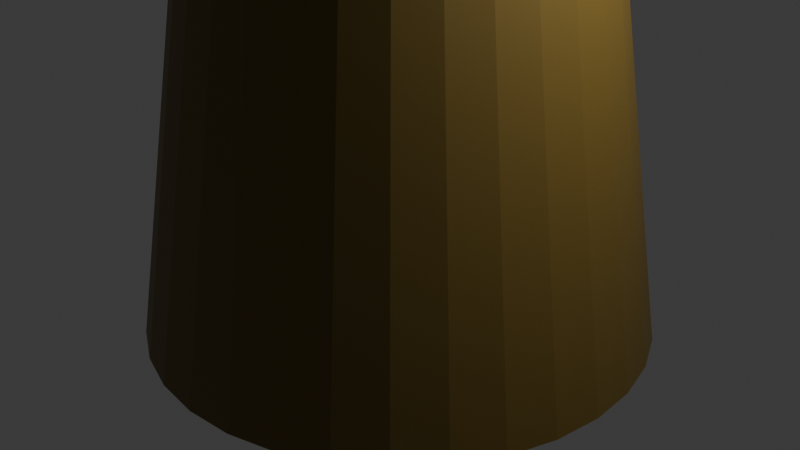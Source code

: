 # Source: Palm_Tree.blend  (saved by Blender 5.1.30; exported with 4.5.12 LTS)
import bpy
from mathutils import Matrix  # noqa: F401  (used for matrix-valued properties, if any)

bpy.ops.wm.read_factory_settings(use_empty=True)
scene = bpy.context.scene
scene.name = 'Scene'

# ---- collections
col_collection = bpy.data.collections.new('Collection'); scene.collection.children.link(col_collection)

# ---- materials (node trees are filled in below, after node groups)
mat_material_001 = bpy.data.materials.new('Material.001')
mat_leaf = bpy.data.materials.new('leaf')

# ---- material node trees
mat_material_001.use_nodes = True; mat_material_001.node_tree.nodes.clear()
_N = mat_material_001.node_tree.nodes; _L = mat_material_001.node_tree.links
n0 = _N.new('ShaderNodeBsdfPrincipled'); n0.name = 'Principled BSDF'; n0.location = (-200, 100)
n0.inputs[0].default_value = (0.1699, 0.1078, 0.01983, 1.0)
n1 = _N.new('ShaderNodeOutputMaterial'); n1.name = 'Material Output'; n1.location = (200, 100)
_L.new(n0.outputs[0], n1.inputs[0])
n1.is_active_output = True
mat_leaf.use_nodes = True; mat_leaf.node_tree.nodes.clear()
_N = mat_leaf.node_tree.nodes; _L = mat_leaf.node_tree.links
n0 = _N.new('ShaderNodeBsdfPrincipled'); n0.name = 'Principled BSDF'; n0.location = (-200, 100)
n0.inputs[0].default_value = (0.05455, 0.2515, 0.006188, 1.0)
n1 = _N.new('ShaderNodeOutputMaterial'); n1.name = 'Material Output'; n1.location = (200, 100)
_L.new(n0.outputs[0], n1.inputs[0])
n1.is_active_output = True

# ---- world
world_world = bpy.data.worlds.new('World'); scene.world = world_world
world_world.use_nodes = True; world_world.node_tree.nodes.clear()
_N = world_world.node_tree.nodes; _L = world_world.node_tree.links
n0 = _N.new('ShaderNodeOutputWorld'); n0.name = 'World Output'; n0.location = (200, 100)
n1 = _N.new('ShaderNodeBackground'); n1.name = 'Background'; n1.location = (-200, 100)
n1.inputs[0].default_value = (0.05088, 0.05088, 0.05088, 1.0)
_L.new(n1.outputs[0], n0.inputs[0])
n0.is_active_output = True
world_world.color = (0.05088, 0.05088, 0.05088)
world_world.sun_shadow_jitter_overblur = 0.0

# ---- cameras
cam_camera = bpy.data.cameras.new('Camera')
cam_camera.clip_end = 100.0
cam_camera.ortho_scale = 7.314

# ---- lights
light_light = bpy.data.lights.new('Light', 'POINT')
light_light.energy = 1000.0
light_light.shadow_soft_size = 0.1

# ---- meshes
me_cylinder = bpy.data.meshes.new('Cylinder')
me_cylinder.from_pydata([(-2.191e-09, 2.018, -1.0), (0.0, 1.0, 1.0), (0.3937, 1.979, -1.0), (0.1951, 0.9808, 1.0), (0.7723, 1.864, -1.0), (0.3827, 0.9239, 1.0), (1.121, 1.678, -1.0), (0.5556, 0.8315, 1.0), (1.427, 1.427, -1.0), (0.7071, 0.7071, 1.0), (1.678, 1.121, -1.0), (0.8315, 0.5556, 1.0), (1.864, 0.7723, -1.0), (0.9239, 0.3827, 1.0), (1.979, 0.3937, -1.0), (0.9808, 0.1951, 1.0), (2.018, 2.921e-09, -1.0), (1.0, 0.0, 1.0), (1.979, -0.3937, -1.0), (0.9808, -0.1951, 1.0), (1.864, -0.7723, -1.0), (0.9239, -0.3827, 1.0), (1.678, -1.121, -1.0), (0.8315, -0.5556, 1.0), (1.427, -1.427, -1.0), (0.7071, -0.7071, 1.0), (1.121, -1.678, -1.0), (0.5556, -0.8315, 1.0), (0.7723, -1.864, -1.0), (0.3827, -0.9239, 1.0), (0.3937, -1.979, -1.0), (0.1951, -0.9808, 1.0), (-2.191e-09, -2.018, -1.0), (0.0, -1.0, 1.0), (-0.3937, -1.979, -1.0), (-0.1951, -0.9808, 1.0), (-0.7723, -1.864, -1.0), (-0.3827, -0.9239, 1.0), (-1.121, -1.678, -1.0), (-0.5556, -0.8315, 1.0), (-1.427, -1.427, -1.0), (-0.7071, -0.7071, 1.0), (-1.678, -1.121, -1.0), (-0.8315, -0.5556, 1.0), (-1.864, -0.7723, -1.0), (-0.9239, -0.3827, 1.0), (-1.979, -0.3937, -1.0), (-0.9808, -0.1951, 1.0), (-2.018, 2.921e-09, -1.0), (-1.0, 0.0, 1.0), (-1.979, 0.3937, -1.0), (-0.9808, 0.1951, 1.0), (-1.864, 0.7723, -1.0), (-0.9239, 0.3827, 1.0), (-1.678, 1.121, -1.0), (-0.8315, 0.5556, 1.0), (-1.427, 1.427, -1.0), (-0.7071, 0.7071, 1.0), (-1.121, 1.678, -1.0), (-0.5556, 0.8315, 1.0), (-0.7723, 1.864, -1.0), (-0.3827, 0.9239, 1.0), (-0.3937, 1.979, -1.0), (-0.1951, 0.9808, 1.0), (0.1469, 0.7386, 1.475), (5.314e-10, 0.7531, 1.475), (0.2882, 0.6958, 1.475), (0.4184, 0.6262, 1.475), (0.5325, 0.5325, 1.475), (0.6262, 0.4184, 1.475), (0.6958, 0.2882, 1.475), (0.7386, 0.1469, 1.475), (0.7531, -7.086e-10, 1.475), (0.7386, -0.1469, 1.475), (0.6958, -0.2882, 1.475), (0.6262, -0.4184, 1.475), (0.5325, -0.5325, 1.475), (0.4184, -0.6262, 1.475), (0.2882, -0.6958, 1.475), (0.1469, -0.7386, 1.475), (5.314e-10, -0.7531, 1.475), (-0.1469, -0.7386, 1.475), (-0.2882, -0.6958, 1.475), (-0.4184, -0.6262, 1.475), (-0.5325, -0.5325, 1.475), (-0.6262, -0.4184, 1.475), (-0.6958, -0.2882, 1.475), (-0.7386, -0.1469, 1.475), (-0.7531, -7.086e-10, 1.475), (-0.7386, 0.1469, 1.475), (-0.6958, 0.2882, 1.475), (-0.6262, 0.4184, 1.475), (-0.5325, 0.5325, 1.475), (-0.4184, 0.6262, 1.475), (-0.2882, 0.6958, 1.475), (-0.1469, 0.7386, 1.475), (0.09158, 0.4604, 1.966), (4.249e-09, 0.4694, 1.966), (0.1796, 0.4337, 1.966), (0.2608, 0.3903, 1.966), (0.3319, 0.3319, 1.966), (0.3903, 0.2608, 1.966), (0.4337, 0.1796, 1.966), (0.4604, 0.09158, 1.966), (0.4694, -4.417e-10, 1.966), (0.4604, -0.09158, 1.966), (0.4337, -0.1796, 1.966), (0.3903, -0.2608, 1.966), (0.3319, -0.3319, 1.966), (0.2608, -0.3903, 1.966), (0.1796, -0.4337, 1.966), (0.09158, -0.4604, 1.966), (4.249e-09, -0.4694, 1.966), (-0.09158, -0.4604, 1.966), (-0.1796, -0.4337, 1.966), (-0.2608, -0.3903, 1.966), (-0.3319, -0.3319, 1.966), (-0.3903, -0.2608, 1.966), (-0.4337, -0.1796, 1.966), (-0.4604, -0.09158, 1.966), (-0.4694, -4.417e-10, 1.966), (-0.4604, 0.09158, 1.966), (-0.4337, 0.1796, 1.966), (-0.3903, 0.2608, 1.966), (-0.3319, 0.3319, 1.966), (-0.2608, 0.3903, 1.966), (-0.1796, 0.4337, 1.966), (-0.09158, 0.4604, 1.966), (0.05599, 0.2815, 2.196), (1.905e-11, 0.287, 2.196), (0.1098, 0.2651, 2.196), (0.1594, 0.2386, 2.196), (0.2029, 0.2029, 2.196), (0.2386, 0.1594, 2.196), (0.2651, 0.1098, 2.196), (0.2815, 0.05599, 2.196), (0.287, -2.7e-10, 2.196), (0.2815, -0.05599, 2.196), (0.2651, -0.1098, 2.196), (0.2386, -0.1594, 2.196), (0.2029, -0.2029, 2.196), (0.1594, -0.2386, 2.196), (0.1098, -0.2651, 2.196), (0.05599, -0.2815, 2.196), (1.905e-11, -0.287, 2.196), (-0.05599, -0.2815, 2.196), (-0.1098, -0.2651, 2.196), (-0.1594, -0.2386, 2.196), (-0.2029, -0.2029, 2.196), (-0.2386, -0.1594, 2.196), (-0.2651, -0.1098, 2.196), (-0.2815, -0.05599, 2.196), (-0.287, -2.7e-10, 2.196), (-0.2815, 0.05599, 2.196), (-0.2651, 0.1098, 2.196), (-0.2386, 0.1594, 2.196), (-0.2029, 0.2029, 2.196), (-0.1594, 0.2386, 2.196), (-0.1098, 0.2651, 2.196), (-0.05599, 0.2815, 2.196)], [], [(0, 1, 3, 2), (2, 3, 5, 4), (4, 5, 7, 6), (6, 7, 9, 8), (8, 9, 11, 10), (10, 11, 13, 12), (12, 13, 15, 14), (14, 15, 17, 16), (16, 17, 19, 18), (18, 19, 21, 20), (20, 21, 23, 22), (22, 23, 25, 24), (24, 25, 27, 26), (26, 27, 29, 28), (28, 29, 31, 30), (30, 31, 33, 32), (32, 33, 35, 34), (34, 35, 37, 36), (36, 37, 39, 38), (38, 39, 41, 40), (40, 41, 43, 42), (42, 43, 45, 44), (44, 45, 47, 46), (46, 47, 49, 48), (48, 49, 51, 50), (50, 51, 53, 52), (52, 53, 55, 54), (54, 55, 57, 56), (56, 57, 59, 58), (58, 59, 61, 60), (7, 5, 66, 67), (60, 61, 63, 62), (62, 63, 1, 0), (0, 2, 4, 6, 8, 10, 12, 14, 16, 18, 20, 22, 24, 26, 28, 30, 32, 34, 36, 38, 40, 42, 44, 46, 48, 50, 52, 54, 56, 58, 60, 62), (69, 68, 100, 101), (25, 23, 75, 76), (43, 41, 84, 85), (61, 59, 93, 94), (17, 15, 71, 72), (35, 33, 80, 81), (53, 51, 89, 90), (9, 7, 67, 68), (27, 25, 76, 77), (45, 43, 85, 86), (63, 61, 94, 95), (19, 17, 72, 73), (37, 35, 81, 82), (55, 53, 90, 91), (11, 9, 68, 69), (29, 27, 77, 78), (47, 45, 86, 87), (3, 1, 65, 64), (1, 63, 95, 65), (21, 19, 73, 74), (39, 37, 82, 83), (57, 55, 91, 92), (13, 11, 69, 70), (31, 29, 78, 79), (49, 47, 87, 88), (5, 3, 64, 66), (23, 21, 74, 75), (41, 39, 83, 84), (59, 57, 92, 93), (15, 13, 70, 71), (33, 31, 79, 80), (51, 49, 88, 89), (104, 103, 135, 136), (65, 95, 127, 97), (83, 82, 114, 115), (70, 69, 101, 102), (84, 83, 115, 116), (71, 70, 102, 103), (85, 84, 116, 117), (72, 71, 103, 104), (86, 85, 117, 118), (73, 72, 104, 105), (87, 86, 118, 119), (74, 73, 105, 106), (88, 87, 119, 120), (75, 74, 106, 107), (89, 88, 120, 121), (76, 75, 107, 108), (90, 89, 121, 122), (77, 76, 108, 109), (91, 90, 122, 123), (78, 77, 109, 110), (64, 65, 97, 96), (92, 91, 123, 124), (79, 78, 110, 111), (66, 64, 96, 98), (93, 92, 124, 125), (80, 79, 111, 112), (67, 66, 98, 99), (94, 93, 125, 126), (81, 80, 112, 113), (68, 67, 99, 100), (95, 94, 126, 127), (82, 81, 113, 114), (128, 129, 159, 158, 157, 156, 155, 154, 153, 152, 151, 150, 149, 148, 147, 146, 145, 144, 143, 142, 141, 140, 139, 138, 137, 136, 135, 134, 133, 132, 131, 130), (118, 117, 149, 150), (105, 104, 136, 137), (119, 118, 150, 151), (106, 105, 137, 138), (120, 119, 151, 152), (107, 106, 138, 139), (121, 120, 152, 153), (108, 107, 139, 140), (122, 121, 153, 154), (109, 108, 140, 141), (123, 122, 154, 155), (110, 109, 141, 142), (96, 97, 129, 128), (124, 123, 155, 156), (111, 110, 142, 143), (98, 96, 128, 130), (125, 124, 156, 157), (112, 111, 143, 144), (99, 98, 130, 131), (126, 125, 157, 158), (113, 112, 144, 145), (100, 99, 131, 132), (127, 126, 158, 159), (114, 113, 145, 146), (101, 100, 132, 133), (97, 127, 159, 129), (115, 114, 146, 147), (102, 101, 133, 134), (116, 115, 147, 148), (103, 102, 134, 135), (117, 116, 148, 149)])
_uv = me_cylinder.uv_layers.new(name='UVMap')
_uv.uv.foreach_set('vector', [1.0, 0.5, 1.0, 1.0, 0.9688, 1.0, 0.9688, 0.5, 0.9688, 0.5, 0.9688, 1.0, 0.9375, 1.0, 0.9375, 0.5, 0.9375, 0.5, 0.9375, 1.0, 0.9062, 1.0, 0.9062, 0.5, 0.9062, 0.5, 0.9062, 1.0, 0.875, 1.0, 0.875, 0.5, 0.875, 0.5, 0.875, 1.0, 0.8438, 1.0, 0.8438, 0.5, 0.8438, 0.5, 0.8438, 1.0, 0.8125, 1.0, 0.8125, 0.5, 0.8125, 0.5, 0.8125, 1.0, 0.7812, 1.0, 0.7812, 0.5, 0.7812, 0.5, 0.7812, 1.0, 0.75, 1.0, 0.75, 0.5, 0.75, 0.5, 0.75, 1.0, 0.7188, 1.0, 0.7188, 0.5, 0.7188, 0.5, 0.7188, 1.0, 0.6875, 1.0, 0.6875, 0.5, 0.6875, 0.5, 0.6875, 1.0, 0.6562, 1.0, 0.6562, 0.5, 0.6562, 0.5, 0.6562, 1.0, 0.625, 1.0, 0.625, 0.5, 0.625, 0.5, 0.625, 1.0, 0.5938, 1.0, 0.5938, 0.5, 0.5938, 0.5, 0.5938, 1.0, 0.5625, 1.0, 0.5625, 0.5, 0.5625, 0.5, 0.5625, 1.0, 0.5312, 1.0, 0.5312, 0.5, 0.5312, 0.5, 0.5312, 1.0, 0.5, 1.0, 0.5, 0.5, 0.5, 0.5, 0.5, 1.0, 0.4688, 1.0, 0.4688, 0.5, 0.4688, 0.5, 0.4688, 1.0, 0.4375, 1.0, 0.4375, 0.5, 0.4375, 0.5, 0.4375, 1.0, 0.4062, 1.0, 0.4062, 0.5, 0.4062, 0.5, 0.4062, 1.0, 0.375, 1.0, 0.375, 0.5, 0.375, 0.5, 0.375, 1.0, 0.3438, 1.0, 0.3438, 0.5, 0.3438, 0.5, 0.3438, 1.0, 0.3125, 1.0, 0.3125, 0.5, 0.3125, 0.5, 0.3125, 1.0, 0.2812, 1.0, 0.2812, 0.5, 0.2812, 0.5, 0.2812, 1.0, 0.25, 1.0, 0.25, 0.5, 0.25, 0.5, 0.25, 1.0, 0.2188, 1.0, 0.2188, 0.5, 0.2188, 0.5, 0.2188, 1.0, 0.1875, 1.0, 0.1875, 0.5, 0.1875, 0.5, 0.1875, 1.0, 0.1562, 1.0, 0.1562, 0.5, 0.1562, 0.5, 0.1562, 1.0, 0.125, 1.0, 0.125, 0.5, 0.125, 0.5, 0.125, 1.0, 0.09375, 1.0, 0.09375, 0.5, 0.09375, 0.5, 0.09375, 1.0, 0.0625, 1.0, 0.0625, 0.5, 0.9062, 1.0, 0.9375, 1.0, 0.9375, 1.0, 0.9062, 1.0, 0.0625, 0.5, 0.0625, 1.0, 0.03125, 1.0, 0.03125, 0.5, 0.03125, 0.5, 0.03125, 1.0, 0.0, 1.0, 0.0, 0.5, 0.75, 0.49, 0.7968, 0.4854, 0.8418, 0.4717, 0.8833, 0.4496, 0.9197, 0.4197, 0.9496, 0.3833, 0.9717, 0.3418, 0.9854, 0.2968, 0.99, 0.25, 0.9854, 0.2032, 0.9717, 0.1582, 0.9496, 0.1167, 0.9197, 0.08029, 0.8833, 0.05045, 0.8418, 0.02827, 0.7968, 0.01461, 0.75, 0.01, 0.7032, 0.01461, 0.6582, 0.02827, 0.6167, 0.05045, 0.5803, 0.08029, 0.5504, 0.1167, 0.5283, 0.1582, 0.5146, 0.2032, 0.51, 0.25, 0.5146, 0.2968, 0.5283, 0.3418, 0.5504, 0.3833, 0.5803, 0.4197, 0.6167, 0.4496, 0.6582, 0.4717, 0.7032, 0.4854, 0.8438, 1.0, 0.875, 1.0, 0.875, 1.0, 0.8438, 1.0, 0.625, 1.0, 0.6562, 1.0, 0.6562, 1.0, 0.625, 1.0, 0.3438, 1.0, 0.375, 1.0, 0.375, 1.0, 0.3438, 1.0, 0.0625, 1.0, 0.09375, 1.0, 0.09375, 1.0, 0.0625, 1.0, 0.75, 1.0, 0.7812, 1.0, 0.7812, 1.0, 0.75, 1.0, 0.4688, 1.0, 0.5, 1.0, 0.5, 1.0, 0.4688, 1.0, 0.1875, 1.0, 0.2188, 1.0, 0.2188, 1.0, 0.1875, 1.0, 0.875, 1.0, 0.9062, 1.0, 0.9062, 1.0, 0.875, 1.0, 0.5938, 1.0, 0.625, 1.0, 0.625, 1.0, 0.5938, 1.0, 0.3125, 1.0, 0.3438, 1.0, 0.3438, 1.0, 0.3125, 1.0, 0.03125, 1.0, 0.0625, 1.0, 0.0625, 1.0, 0.03125, 1.0, 0.7188, 1.0, 0.75, 1.0, 0.75, 1.0, 0.7188, 1.0, 0.4375, 1.0, 0.4688, 1.0, 0.4688, 1.0, 0.4375, 1.0, 0.1562, 1.0, 0.1875, 1.0, 0.1875, 1.0, 0.1562, 1.0, 0.8438, 1.0, 0.875, 1.0, 0.875, 1.0, 0.8438, 1.0, 0.5625, 1.0, 0.5938, 1.0, 0.5938, 1.0, 0.5625, 1.0, 0.2812, 1.0, 0.3125, 1.0, 0.3125, 1.0, 0.2812, 1.0, 0.9688, 1.0, 1.0, 1.0, 1.0, 1.0, 0.9688, 1.0, 0.0, 1.0, 0.03125, 1.0, 0.03125, 1.0, 0.0, 1.0, 0.6875, 1.0, 0.7188, 1.0, 0.7188, 1.0, 0.6875, 1.0, 0.4062, 1.0, 0.4375, 1.0, 0.4375, 1.0, 0.4062, 1.0, 0.125, 1.0, 0.1562, 1.0, 0.1562, 1.0, 0.125, 1.0, 0.8125, 1.0, 0.8438, 1.0, 0.8438, 1.0, 0.8125, 1.0, 0.5312, 1.0, 0.5625, 1.0, 0.5625, 1.0, 0.5312, 1.0, 0.25, 1.0, 0.2812, 1.0, 0.2812, 1.0, 0.25, 1.0, 0.9375, 1.0, 0.9688, 1.0, 0.9688, 1.0, 0.9375, 1.0, 0.6562, 1.0, 0.6875, 1.0, 0.6875, 1.0, 0.6562, 1.0, 0.375, 1.0, 0.4062, 1.0, 0.4062, 1.0, 0.375, 1.0, 0.09375, 1.0, 0.125, 1.0, 0.125, 1.0, 0.09375, 1.0, 0.7812, 1.0, 0.8125, 1.0, 0.8125, 1.0, 0.7812, 1.0, 0.5, 1.0, 0.5312, 1.0, 0.5312, 1.0, 0.5, 1.0, 0.2188, 1.0, 0.25, 1.0, 0.25, 1.0, 0.2188, 1.0, 0.75, 1.0, 0.7812, 1.0, 0.7812, 1.0, 0.75, 1.0, 0.0, 1.0, 0.03125, 1.0, 0.03125, 1.0, 0.0, 1.0, 0.4062, 1.0, 0.4375, 1.0, 0.4375, 1.0, 0.4062, 1.0, 0.8125, 1.0, 0.8438, 1.0, 0.8438, 1.0, 0.8125, 1.0, 0.375, 1.0, 0.4062, 1.0, 0.4062, 1.0, 0.375, 1.0, 0.7812, 1.0, 0.8125, 1.0, 0.8125, 1.0, 0.7812, 1.0, 0.3438, 1.0, 0.375, 1.0, 0.375, 1.0, 0.3438, 1.0, 0.75, 1.0, 0.7812, 1.0, 0.7812, 1.0, 0.75, 1.0, 0.3125, 1.0, 0.3438, 1.0, 0.3438, 1.0, 0.3125, 1.0, 0.7188, 1.0, 0.75, 1.0, 0.75, 1.0, 0.7188, 1.0, 0.2812, 1.0, 0.3125, 1.0, 0.3125, 1.0, 0.2812, 1.0, 0.6875, 1.0, 0.7188, 1.0, 0.7188, 1.0, 0.6875, 1.0, 0.25, 1.0, 0.2812, 1.0, 0.2812, 1.0, 0.25, 1.0, 0.6562, 1.0, 0.6875, 1.0, 0.6875, 1.0, 0.6562, 1.0, 0.2188, 1.0, 0.25, 1.0, 0.25, 1.0, 0.2188, 1.0, 0.625, 1.0, 0.6562, 1.0, 0.6562, 1.0, 0.625, 1.0, 0.1875, 1.0, 0.2188, 1.0, 0.2188, 1.0, 0.1875, 1.0, 0.5938, 1.0, 0.625, 1.0, 0.625, 1.0, 0.5938, 1.0, 0.1562, 1.0, 0.1875, 1.0, 0.1875, 1.0, 0.1562, 1.0, 0.5625, 1.0, 0.5938, 1.0, 0.5938, 1.0, 0.5625, 1.0, 0.9688, 1.0, 1.0, 1.0, 1.0, 1.0, 0.9688, 1.0, 0.125, 1.0, 0.1562, 1.0, 0.1562, 1.0, 0.125, 1.0, 0.5312, 1.0, 0.5625, 1.0, 0.5625, 1.0, 0.5312, 1.0, 0.9375, 1.0, 0.9688, 1.0, 0.9688, 1.0, 0.9375, 1.0, 0.09375, 1.0, 0.125, 1.0, 0.125, 1.0, 0.09375, 1.0, 0.5, 1.0, 0.5312, 1.0, 0.5312, 1.0, 0.5, 1.0, 0.9062, 1.0, 0.9375, 1.0, 0.9375, 1.0, 0.9062, 1.0, 0.0625, 1.0, 0.09375, 1.0, 0.09375, 1.0, 0.0625, 1.0, 0.4688, 1.0, 0.5, 1.0, 0.5, 1.0, 0.4688, 1.0, 0.875, 1.0, 0.9062, 1.0, 0.9062, 1.0, 0.875, 1.0, 0.03125, 1.0, 0.0625, 1.0, 0.0625, 1.0, 0.03125, 1.0, 0.4375, 1.0, 0.4688, 1.0, 0.4688, 1.0, 0.4375, 1.0, 0.2968, 0.4854, 0.25, 0.49, 0.2032, 0.4854, 0.1582, 0.4717, 0.1167, 0.4496, 0.08029, 0.4197, 0.05045, 0.3833, 0.02827, 0.3418, 0.01461, 0.2968, 0.01, 0.25, 0.01461, 0.2032, 0.02827, 0.1582, 0.05045, 0.1167, 0.08029, 0.08029, 0.1167, 0.05045, 0.1582, 0.02827, 0.2032, 0.01461, 0.25, 0.01, 0.2968, 0.01461, 0.3418, 0.02827, 0.3833, 0.05045, 0.4197, 0.08029, 0.4496, 0.1167, 0.4717, 0.1582, 0.4854, 0.2032, 0.49, 0.25, 0.4854, 0.2968, 0.4717, 0.3418, 0.4496, 0.3833, 0.4197, 0.4197, 0.3833, 0.4496, 0.3418, 0.4717, 0.3125, 1.0, 0.3438, 1.0, 0.3438, 1.0, 0.3125, 1.0, 0.7188, 1.0, 0.75, 1.0, 0.75, 1.0, 0.7188, 1.0, 0.2812, 1.0, 0.3125, 1.0, 0.3125, 1.0, 0.2812, 1.0, 0.6875, 1.0, 0.7188, 1.0, 0.7188, 1.0, 0.6875, 1.0, 0.25, 1.0, 0.2812, 1.0, 0.2812, 1.0, 0.25, 1.0, 0.6562, 1.0, 0.6875, 1.0, 0.6875, 1.0, 0.6562, 1.0, 0.2188, 1.0, 0.25, 1.0, 0.25, 1.0, 0.2188, 1.0, 0.625, 1.0, 0.6562, 1.0, 0.6562, 1.0, 0.625, 1.0, 0.1875, 1.0, 0.2188, 1.0, 0.2188, 1.0, 0.1875, 1.0, 0.5938, 1.0, 0.625, 1.0, 0.625, 1.0, 0.5938, 1.0, 0.1562, 1.0, 0.1875, 1.0, 0.1875, 1.0, 0.1562, 1.0, 0.5625, 1.0, 0.5938, 1.0, 0.5938, 1.0, 0.5625, 1.0, 0.9688, 1.0, 1.0, 1.0, 1.0, 1.0, 0.9688, 1.0, 0.125, 1.0, 0.1562, 1.0, 0.1562, 1.0, 0.125, 1.0, 0.5312, 1.0, 0.5625, 1.0, 0.5625, 1.0, 0.5312, 1.0, 0.9375, 1.0, 0.9688, 1.0, 0.9688, 1.0, 0.9375, 1.0, 0.09375, 1.0, 0.125, 1.0, 0.125, 1.0, 0.09375, 1.0, 0.5, 1.0, 0.5312, 1.0, 0.5312, 1.0, 0.5, 1.0, 0.9062, 1.0, 0.9375, 1.0, 0.9375, 1.0, 0.9062, 1.0, 0.0625, 1.0, 0.09375, 1.0, 0.09375, 1.0, 0.0625, 1.0, 0.4688, 1.0, 0.5, 1.0, 0.5, 1.0, 0.4688, 1.0, 0.875, 1.0, 0.9062, 1.0, 0.9062, 1.0, 0.875, 1.0, 0.03125, 1.0, 0.0625, 1.0, 0.0625, 1.0, 0.03125, 1.0, 0.4375, 1.0, 0.4688, 1.0, 0.4688, 1.0, 0.4375, 1.0, 0.8438, 1.0, 0.875, 1.0, 0.875, 1.0, 0.8438, 1.0, 0.0, 1.0, 0.03125, 1.0, 0.03125, 1.0, 0.0, 1.0, 0.4062, 1.0, 0.4375, 1.0, 0.4375, 1.0, 0.4062, 1.0, 0.8125, 1.0, 0.8438, 1.0, 0.8438, 1.0, 0.8125, 1.0, 0.375, 1.0, 0.4062, 1.0, 0.4062, 1.0, 0.375, 1.0, 0.7812, 1.0, 0.8125, 1.0, 0.8125, 1.0, 0.7812, 1.0, 0.3438, 1.0, 0.375, 1.0, 0.375, 1.0, 0.3438, 1.0])
me_cylinder.materials.append(mat_material_001)
me_cylinder.update()
me_plane_001 = bpy.data.meshes.new('Plane.001')
me_plane_001.from_pydata([(-0.4395, -0.7813, 6.87e-08), (0.4224, -0.714, 1.72e-07), (-0.4873, 0.5908, -1.408e-07), (0.2999, 0.6503, -9.051e-08), (-0.5772, -0.032, 7.15e-08), (0.0, -1.085, 0.0), (0.5004, 0.0001052, 2.194e-08), (0.0, 1.11, 0.0), (0.0, 0.0, 0.0)], [], [(8, 6, 3, 7), (4, 8, 7, 2), (0, 5, 8, 4), (5, 1, 6, 8)])
_uv = me_plane_001.uv_layers.new(name='UVMap')
_uv.uv.foreach_set('vector', [0.5, 0.5, 1.0, 0.5, 1.0, 1.0, 0.5, 1.0, 0.0, 0.5, 0.5, 0.5, 0.5, 1.0, 0.0, 1.0, 0.0, 0.0, 0.5, 0.0, 0.5, 0.5, 0.0, 0.5, 0.5, 0.0, 1.0, 0.0, 1.0, 0.5, 0.5, 0.5])
me_plane_001.materials.append(mat_leaf)
me_plane_001.update()
me_plane_002 = bpy.data.meshes.new('Plane.002')
me_plane_002.from_pydata([(-0.4395, -0.7813, 6.87e-08), (0.4224, -0.714, 1.72e-07), (-0.4873, 0.5908, -1.408e-07), (0.2999, 0.6503, -9.051e-08), (-0.5772, -0.032, 7.15e-08), (0.0, -1.085, 0.0), (0.5004, 0.0001052, 2.194e-08), (0.0, 1.11, 0.0), (0.0, 0.0, 0.0)], [], [(8, 6, 3, 7), (4, 8, 7, 2), (0, 5, 8, 4), (5, 1, 6, 8)])
_uv = me_plane_002.uv_layers.new(name='UVMap')
_uv.uv.foreach_set('vector', [0.5, 0.5, 1.0, 0.5, 1.0, 1.0, 0.5, 1.0, 0.0, 0.5, 0.5, 0.5, 0.5, 1.0, 0.0, 1.0, 0.0, 0.0, 0.5, 0.0, 0.5, 0.5, 0.0, 0.5, 0.5, 0.0, 1.0, 0.0, 1.0, 0.5, 0.5, 0.5])
me_plane_002.materials.append(mat_leaf)
me_plane_002.update()
me_plane_003 = bpy.data.meshes.new('Plane.003')
me_plane_003.from_pydata([(-0.4395, -0.7813, 6.87e-08), (0.4224, -0.714, 1.72e-07), (-0.4873, 0.5908, -1.408e-07), (0.2999, 0.6503, -9.051e-08), (-0.5772, -0.032, 7.15e-08), (0.0, -1.085, 0.0), (0.5004, 0.0001052, 2.194e-08), (0.0, 1.11, 0.0), (0.0, 0.0, 0.0)], [], [(8, 6, 3, 7), (4, 8, 7, 2), (0, 5, 8, 4), (5, 1, 6, 8)])
_uv = me_plane_003.uv_layers.new(name='UVMap')
_uv.uv.foreach_set('vector', [0.5, 0.5, 1.0, 0.5, 1.0, 1.0, 0.5, 1.0, 0.0, 0.5, 0.5, 0.5, 0.5, 1.0, 0.0, 1.0, 0.0, 0.0, 0.5, 0.0, 0.5, 0.5, 0.0, 0.5, 0.5, 0.0, 1.0, 0.0, 1.0, 0.5, 0.5, 0.5])
me_plane_003.materials.append(mat_leaf)
me_plane_003.update()
me_plane_005 = bpy.data.meshes.new('Plane.005')
me_plane_005.from_pydata([(-0.4395, -0.7813, 6.87e-08), (0.4224, -0.714, 1.72e-07), (-0.4873, 0.5908, -1.408e-07), (0.2999, 0.6503, -9.051e-08), (-0.5772, -0.032, 7.15e-08), (0.0, -1.085, 0.0), (0.5004, 0.0001052, 2.194e-08), (0.0, 1.11, 0.0), (0.0, 0.0, 0.0)], [], [(8, 6, 3, 7), (4, 8, 7, 2), (0, 5, 8, 4), (5, 1, 6, 8)])
_uv = me_plane_005.uv_layers.new(name='UVMap')
_uv.uv.foreach_set('vector', [0.5, 0.5, 1.0, 0.5, 1.0, 1.0, 0.5, 1.0, 0.0, 0.5, 0.5, 0.5, 0.5, 1.0, 0.0, 1.0, 0.0, 0.0, 0.5, 0.0, 0.5, 0.5, 0.0, 0.5, 0.5, 0.0, 1.0, 0.0, 1.0, 0.5, 0.5, 0.5])
me_plane_005.materials.append(mat_leaf)
me_plane_005.update()
me_plane_007 = bpy.data.meshes.new('Plane.007')
me_plane_007.from_pydata([(-0.4395, -0.7813, 6.87e-08), (0.4224, -0.714, 1.72e-07), (-0.4873, 0.5908, -1.408e-07), (0.2999, 0.6503, -9.051e-08), (-0.5772, -0.032, 7.15e-08), (0.0, -1.085, 0.0), (0.5004, 0.0001052, 2.194e-08), (0.0, 1.11, 0.0), (0.0, 0.0, 0.0)], [], [(8, 6, 3, 7), (4, 8, 7, 2), (0, 5, 8, 4), (5, 1, 6, 8)])
_uv = me_plane_007.uv_layers.new(name='UVMap')
_uv.uv.foreach_set('vector', [0.5, 0.5, 1.0, 0.5, 1.0, 1.0, 0.5, 1.0, 0.0, 0.5, 0.5, 0.5, 0.5, 1.0, 0.0, 1.0, 0.0, 0.0, 0.5, 0.0, 0.5, 0.5, 0.0, 0.5, 0.5, 0.0, 1.0, 0.0, 1.0, 0.5, 0.5, 0.5])
me_plane_007.materials.append(mat_leaf)
me_plane_007.update()
me_plane_008 = bpy.data.meshes.new('Plane.008')
me_plane_008.from_pydata([(-0.4395, -0.7813, 6.87e-08), (0.4224, -0.714, 1.72e-07), (-0.4873, 0.5908, -1.408e-07), (0.2999, 0.6503, -9.051e-08), (-0.5772, -0.032, 7.15e-08), (0.0, -1.085, 0.0), (0.5004, 0.0001052, 2.194e-08), (0.0, 1.11, 0.0), (0.0, 0.0, 0.0)], [], [(8, 6, 3, 7), (4, 8, 7, 2), (0, 5, 8, 4), (5, 1, 6, 8)])
_uv = me_plane_008.uv_layers.new(name='UVMap')
_uv.uv.foreach_set('vector', [0.5, 0.5, 1.0, 0.5, 1.0, 1.0, 0.5, 1.0, 0.0, 0.5, 0.5, 0.5, 0.5, 1.0, 0.0, 1.0, 0.0, 0.0, 0.5, 0.0, 0.5, 0.5, 0.0, 0.5, 0.5, 0.0, 1.0, 0.0, 1.0, 0.5, 0.5, 0.5])
me_plane_008.materials.append(mat_leaf)
me_plane_008.update()
me_plane_009 = bpy.data.meshes.new('Plane.009')
me_plane_009.from_pydata([(-0.4395, -0.7813, 6.87e-08), (0.4224, -0.714, 1.72e-07), (-0.4873, 0.5908, -1.408e-07), (0.2999, 0.6503, -9.051e-08), (-0.5772, -0.032, 7.15e-08), (0.0, -1.085, 0.0), (0.5004, 0.0001052, 2.194e-08), (0.0, 1.11, 0.0), (0.0, 0.0, 0.0)], [], [(8, 6, 3, 7), (4, 8, 7, 2), (0, 5, 8, 4), (5, 1, 6, 8)])
_uv = me_plane_009.uv_layers.new(name='UVMap')
_uv.uv.foreach_set('vector', [0.5, 0.5, 1.0, 0.5, 1.0, 1.0, 0.5, 1.0, 0.0, 0.5, 0.5, 0.5, 0.5, 1.0, 0.0, 1.0, 0.0, 0.0, 0.5, 0.0, 0.5, 0.5, 0.0, 0.5, 0.5, 0.0, 1.0, 0.0, 1.0, 0.5, 0.5, 0.5])
me_plane_009.materials.append(mat_leaf)
me_plane_009.update()
me_plane_013 = bpy.data.meshes.new('Plane.013')
me_plane_013.from_pydata([(-0.4395, -0.7813, 6.87e-08), (0.4224, -0.714, 1.72e-07), (-0.4873, 0.5908, -1.408e-07), (0.2999, 0.6503, -9.051e-08), (-0.5772, -0.032, 7.15e-08), (0.0, -1.085, 0.0), (0.5004, 0.0001052, 2.194e-08), (0.0, 1.11, 0.0), (0.0, 0.0, 0.0)], [], [(8, 6, 3, 7), (4, 8, 7, 2), (0, 5, 8, 4), (5, 1, 6, 8)])
_uv = me_plane_013.uv_layers.new(name='UVMap')
_uv.uv.foreach_set('vector', [0.5, 0.5, 1.0, 0.5, 1.0, 1.0, 0.5, 1.0, 0.0, 0.5, 0.5, 0.5, 0.5, 1.0, 0.0, 1.0, 0.0, 0.0, 0.5, 0.0, 0.5, 0.5, 0.0, 0.5, 0.5, 0.0, 1.0, 0.0, 1.0, 0.5, 0.5, 0.5])
me_plane_013.materials.append(mat_leaf)
me_plane_013.update()
me_plane_014 = bpy.data.meshes.new('Plane.014')
me_plane_014.from_pydata([(-0.4395, -0.7813, 6.87e-08), (0.4224, -0.714, 1.72e-07), (-0.4873, 0.5908, -1.408e-07), (0.2999, 0.6503, -9.051e-08), (-0.5772, -0.032, 7.15e-08), (0.0, -1.085, 0.0), (0.5004, 0.0001052, 2.194e-08), (0.0, 1.11, 0.0), (0.0, 0.0, 0.0)], [], [(8, 6, 3, 7), (4, 8, 7, 2), (0, 5, 8, 4), (5, 1, 6, 8)])
_uv = me_plane_014.uv_layers.new(name='UVMap')
_uv.uv.foreach_set('vector', [0.5, 0.5, 1.0, 0.5, 1.0, 1.0, 0.5, 1.0, 0.0, 0.5, 0.5, 0.5, 0.5, 1.0, 0.0, 1.0, 0.0, 0.0, 0.5, 0.0, 0.5, 0.5, 0.0, 0.5, 0.5, 0.0, 1.0, 0.0, 1.0, 0.5, 0.5, 0.5])
me_plane_014.materials.append(mat_leaf)
me_plane_014.update()
me_plane_015 = bpy.data.meshes.new('Plane.015')
me_plane_015.from_pydata([(-0.4395, -0.7813, 6.87e-08), (0.4224, -0.714, 1.72e-07), (-0.4873, 0.5908, -1.408e-07), (0.2999, 0.6503, -9.051e-08), (-0.5772, -0.032, 7.15e-08), (0.0, -1.085, 0.0), (0.5004, 0.0001052, 2.194e-08), (0.0, 1.11, 0.0), (0.0, 0.0, 0.0)], [], [(8, 6, 3, 7), (4, 8, 7, 2), (0, 5, 8, 4), (5, 1, 6, 8)])
_uv = me_plane_015.uv_layers.new(name='UVMap')
_uv.uv.foreach_set('vector', [0.5, 0.5, 1.0, 0.5, 1.0, 1.0, 0.5, 1.0, 0.0, 0.5, 0.5, 0.5, 0.5, 1.0, 0.0, 1.0, 0.0, 0.0, 0.5, 0.0, 0.5, 0.5, 0.0, 0.5, 0.5, 0.0, 1.0, 0.0, 1.0, 0.5, 0.5, 0.5])
me_plane_015.materials.append(mat_leaf)
me_plane_015.update()
me_plane_016 = bpy.data.meshes.new('Plane.016')
me_plane_016.from_pydata([(-0.4395, -0.7813, 6.87e-08), (0.4224, -0.714, 1.72e-07), (-0.4873, 0.5908, -1.408e-07), (0.2999, 0.6503, -9.051e-08), (-0.5772, -0.032, 7.15e-08), (0.0, -1.085, 0.0), (0.5004, 0.0001052, 2.194e-08), (0.0, 1.11, 0.0), (0.0, 0.0, 0.0)], [], [(8, 6, 3, 7), (4, 8, 7, 2), (0, 5, 8, 4), (5, 1, 6, 8)])
_uv = me_plane_016.uv_layers.new(name='UVMap')
_uv.uv.foreach_set('vector', [0.5, 0.5, 1.0, 0.5, 1.0, 1.0, 0.5, 1.0, 0.0, 0.5, 0.5, 0.5, 0.5, 1.0, 0.0, 1.0, 0.0, 0.0, 0.5, 0.0, 0.5, 0.5, 0.0, 0.5, 0.5, 0.0, 1.0, 0.0, 1.0, 0.5, 0.5, 0.5])
me_plane_016.materials.append(mat_leaf)
me_plane_016.update()

# ---- objects
ob_light = bpy.data.objects.new('Light', light_light)
ob_camera = bpy.data.objects.new('Camera', cam_camera)
ob_cylinder = bpy.data.objects.new('Cylinder', me_cylinder)
ob_plane_001 = bpy.data.objects.new('Plane.001', me_plane_001)
ob_plane_002 = bpy.data.objects.new('Plane.002', me_plane_002)
ob_plane_003 = bpy.data.objects.new('Plane.003', me_plane_003)
ob_plane_005 = bpy.data.objects.new('Plane.005', me_plane_005)
ob_plane_007 = bpy.data.objects.new('Plane.007', me_plane_007)
ob_plane_008 = bpy.data.objects.new('Plane.008', me_plane_008)
ob_plane_009 = bpy.data.objects.new('Plane.009', me_plane_009)
ob_plane_013 = bpy.data.objects.new('Plane.013', me_plane_013)
ob_plane_014 = bpy.data.objects.new('Plane.014', me_plane_014)
ob_plane_015 = bpy.data.objects.new('Plane.015', me_plane_015)
ob_plane_016 = bpy.data.objects.new('Plane.016', me_plane_016)

# ---- transforms, parenting, visibility, modifiers, constraints
ob_light.location = (4.076, 1.005, 5.904)
ob_light.rotation_euler = (0.6503, 0.05522, 1.866)
ob_light.lock_rotations_4d = False
ob_light.empty_display_type = 'ARROWS'
ob_light.color = (0.0, 0.0, 0.0, 0.0)
ob_light.lineart.crease_threshold = 0.0
ob_camera.location = (7.359, -6.926, 4.958)
ob_camera.rotation_euler = (1.109, 0.0, 0.8149)
ob_camera.lock_rotations_4d = False
ob_camera.empty_display_type = 'ARROWS'
ob_camera.color = (0.0, 0.0, 0.0, 0.0)
ob_camera.display_type = 'WIRE'
ob_camera.lineart.crease_threshold = 0.0
ob_cylinder.location = (0.0, 0.0, 3.19)
ob_cylinder.scale = (1.298, 1.298, 4.261)
ob_plane_001.location = (-2.056, 2.861, 11.54)
ob_plane_001.rotation_euler = (-0.281, -0.0, 0.9135)
ob_plane_001.scale = (3.0, 3.0, 3.0)
ob_plane_002.location = (-3.581, 0.2179, 11.54)
ob_plane_002.rotation_euler = (-0.2286, 0.1648, 1.528)
ob_plane_002.scale = (3.0, 3.0, 3.0)
ob_plane_003.location = (-2.093, -2.817, 11.76)
ob_plane_003.rotation_euler = (-0.2286, 0.1648, 2.383)
ob_plane_003.scale = (3.0, 3.0, 3.0)
ob_plane_005.location = (2.756, 2.155, 11.32)
ob_plane_005.rotation_euler = (-0.2828, 0.01222, -1.067)
ob_plane_005.scale = (3.0, 3.0, 3.0)
ob_plane_007.location = (2.408, -2.825, 11.38)
ob_plane_007.rotation_euler = (-0.2828, 0.01222, -2.403)
ob_plane_007.scale = (3.0, 3.0, 3.0)
ob_plane_008.location = (2.524, -0.9857, 11.99)
ob_plane_008.rotation_euler = (-0.2828, 0.01222, -1.823)
ob_plane_008.scale = (3.0, 3.0, 3.0)
ob_plane_009.location = (-0.3054, -3.83, 10.03)
ob_plane_009.rotation_euler = (-0.2828, 0.01222, -3.052)
ob_plane_009.scale = (3.0, 3.0, 3.0)
ob_plane_013.location = (-2.077, -2.777, 9.817)
ob_plane_013.rotation_euler = (-0.2828, 0.01222, -3.441)
ob_plane_013.scale = (3.0, 3.0, 3.0)
ob_plane_014.location = (3.722, -0.201, 9.635)
ob_plane_014.rotation_euler = (-0.2828, 0.01222, -1.514)
ob_plane_014.scale = (3.0, 3.0, 3.0)
ob_plane_015.location = (1.314, 3.085, 9.946)
ob_plane_015.rotation_euler = (-0.281, -0.0, -0.1849)
ob_plane_015.scale = (3.0, 3.0, 3.0)
ob_plane_016.location = (-3.43, 1.023, 10.07)
ob_plane_016.rotation_euler = (-0.281, -0.0, -5.016)
ob_plane_016.scale = (3.0, 3.0, 3.0)

# ---- collection membership
col_collection.objects.link(ob_light)
col_collection.objects.link(ob_camera)
col_collection.objects.link(ob_cylinder)
col_collection.objects.link(ob_plane_001)
col_collection.objects.link(ob_plane_002)
col_collection.objects.link(ob_plane_003)
col_collection.objects.link(ob_plane_005)
col_collection.objects.link(ob_plane_007)
col_collection.objects.link(ob_plane_008)
col_collection.objects.link(ob_plane_009)
col_collection.objects.link(ob_plane_013)
col_collection.objects.link(ob_plane_014)
col_collection.objects.link(ob_plane_015)
col_collection.objects.link(ob_plane_016)

# ---- scene / render settings (as saved in the file)
scene.camera = ob_camera
scene.frame_start = 1; scene.frame_end = 250; scene.frame_set(1)
scene.render.engine = 'BLENDER_EEVEE_NEXT'
scene.render.bake_bias = 0.0
scene.render.bake_samples = 0
scene.cycles.sampling_pattern = 'TABULATED_SOBOL'
scene.eevee.use_volume_custom_range = False
bpy.context.view_layer.update()
